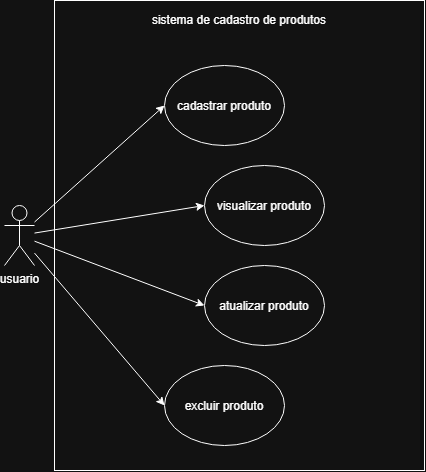

The diagram above was exported from draw.io. Its source (the exported page's mxGraphModel, read from the mxfile embedded in the PNG):
<mxGraphModel dx="1414" dy="751" grid="1" gridSize="10" guides="1" tooltips="1" connect="1" arrows="1" fold="1" page="1" pageScale="1" pageWidth="827" pageHeight="1169" math="0" shadow="0">
  <root>
    <mxCell id="0" />
    <mxCell id="1" parent="0" />
    <mxCell id="i_cUTbyyQGgkgrcCp4GT-13" parent="1" style="rounded=0;whiteSpace=wrap;html=1;" value="" vertex="1">
      <mxGeometry height="470" width="370" x="200" y="95" as="geometry" />
    </mxCell>
    <mxCell id="i_cUTbyyQGgkgrcCp4GT-8" edge="1" parent="1" source="i_cUTbyyQGgkgrcCp4GT-1" style="rounded=0;orthogonalLoop=1;jettySize=auto;html=1;entryX=0;entryY=0.5;entryDx=0;entryDy=0;" target="i_cUTbyyQGgkgrcCp4GT-7">
      <mxGeometry relative="1" as="geometry" />
    </mxCell>
    <mxCell id="i_cUTbyyQGgkgrcCp4GT-9" edge="1" parent="1" source="i_cUTbyyQGgkgrcCp4GT-1" style="rounded=0;orthogonalLoop=1;jettySize=auto;html=1;entryX=0;entryY=0.5;entryDx=0;entryDy=0;" target="i_cUTbyyQGgkgrcCp4GT-6">
      <mxGeometry relative="1" as="geometry" />
    </mxCell>
    <mxCell id="i_cUTbyyQGgkgrcCp4GT-10" edge="1" parent="1" source="i_cUTbyyQGgkgrcCp4GT-1" style="edgeStyle=none;shape=connector;rounded=0;orthogonalLoop=1;jettySize=auto;html=1;entryX=0;entryY=0.5;entryDx=0;entryDy=0;strokeColor=default;align=center;verticalAlign=middle;fontFamily=Helvetica;fontSize=11;fontColor=default;labelBackgroundColor=default;endArrow=classic;" target="i_cUTbyyQGgkgrcCp4GT-5">
      <mxGeometry relative="1" as="geometry" />
    </mxCell>
    <mxCell id="i_cUTbyyQGgkgrcCp4GT-11" edge="1" parent="1" source="i_cUTbyyQGgkgrcCp4GT-1" style="edgeStyle=none;shape=connector;rounded=0;orthogonalLoop=1;jettySize=auto;html=1;entryX=0;entryY=0.5;entryDx=0;entryDy=0;strokeColor=default;align=center;verticalAlign=middle;fontFamily=Helvetica;fontSize=11;fontColor=default;labelBackgroundColor=default;endArrow=classic;" target="i_cUTbyyQGgkgrcCp4GT-4">
      <mxGeometry relative="1" as="geometry" />
    </mxCell>
    <mxCell id="i_cUTbyyQGgkgrcCp4GT-1" parent="1" style="shape=umlActor;verticalLabelPosition=bottom;verticalAlign=top;html=1;outlineConnect=0;" value="usuario" vertex="1">
      <mxGeometry height="60" width="30" x="150" y="300" as="geometry" />
    </mxCell>
    <mxCell id="i_cUTbyyQGgkgrcCp4GT-4" parent="1" style="ellipse;whiteSpace=wrap;html=1;shapeInside=1;" value="cadastrar produto" vertex="1">
      <mxGeometry height="80" width="120" x="310" y="160" as="geometry" />
    </mxCell>
    <mxCell id="i_cUTbyyQGgkgrcCp4GT-5" parent="1" style="ellipse;whiteSpace=wrap;html=1;shapeInside=1;" value="visualizar produto" vertex="1">
      <mxGeometry height="80" width="120" x="350" y="260" as="geometry" />
    </mxCell>
    <mxCell id="i_cUTbyyQGgkgrcCp4GT-6" parent="1" style="ellipse;whiteSpace=wrap;html=1;shapeInside=1;" value="atualizar produto" vertex="1">
      <mxGeometry height="80" width="120" x="350" y="360" as="geometry" />
    </mxCell>
    <mxCell id="i_cUTbyyQGgkgrcCp4GT-7" parent="1" style="ellipse;whiteSpace=wrap;html=1;shapeInside=1;" value="excluir produto" vertex="1">
      <mxGeometry height="80" width="120" x="310" y="460" as="geometry" />
    </mxCell>
    <mxCell id="i_cUTbyyQGgkgrcCp4GT-14" parent="1" style="text;html=1;whiteSpace=wrap;strokeColor=none;fillColor=none;align=center;verticalAlign=middle;rounded=0;" value="sistema de cadastro de produtos" vertex="1">
      <mxGeometry height="30" width="180" x="295" y="100" as="geometry" />
    </mxCell>
  </root>
</mxGraphModel>